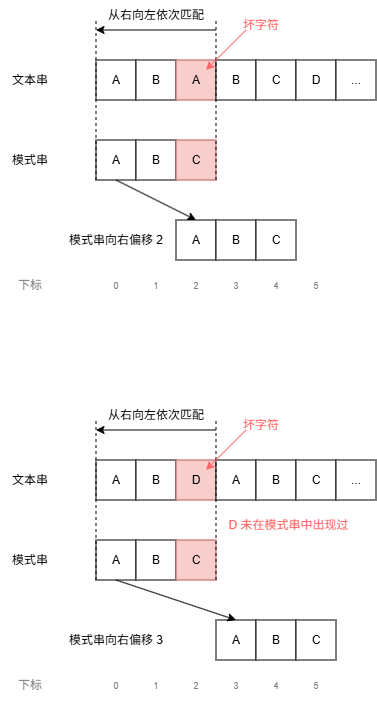

The diagram above was exported from draw.io. Its source (the exported page's mxGraphModel, read from the mxfile embedded in the PNG):
<mxGraphModel dx="578" dy="348" grid="1" gridSize="10" guides="1" tooltips="1" connect="1" arrows="1" fold="1" page="1" pageScale="1" pageWidth="827" pageHeight="1169" math="0" shadow="0">
  <root>
    <mxCell id="0" />
    <mxCell id="1" parent="0" />
    <mxCell id="HMzgUOIxc-57-GVrpdXJ-13" parent="1" style="whiteSpace=wrap;html=1;aspect=fixed;" value="A" vertex="1">
      <mxGeometry height="40" width="40" x="480" y="280" as="geometry" />
    </mxCell>
    <mxCell id="HMzgUOIxc-57-GVrpdXJ-14" parent="1" style="whiteSpace=wrap;html=1;aspect=fixed;" value="B" vertex="1">
      <mxGeometry height="40" width="40" x="520" y="280" as="geometry" />
    </mxCell>
    <mxCell id="HMzgUOIxc-57-GVrpdXJ-15" parent="1" style="whiteSpace=wrap;html=1;aspect=fixed;fillColor=#f8cecc;strokeColor=#b85450;" value="A" vertex="1">
      <mxGeometry height="40" width="40" x="560" y="280" as="geometry" />
    </mxCell>
    <mxCell id="HMzgUOIxc-57-GVrpdXJ-16" parent="1" style="whiteSpace=wrap;html=1;aspect=fixed;" value="B" vertex="1">
      <mxGeometry height="40" width="40" x="600" y="280" as="geometry" />
    </mxCell>
    <mxCell id="HMzgUOIxc-57-GVrpdXJ-17" parent="1" style="whiteSpace=wrap;html=1;aspect=fixed;" value="C" vertex="1">
      <mxGeometry height="40" width="40" x="640" y="280" as="geometry" />
    </mxCell>
    <mxCell id="HMzgUOIxc-57-GVrpdXJ-18" parent="1" style="whiteSpace=wrap;html=1;aspect=fixed;" value="D" vertex="1">
      <mxGeometry height="40" width="40" x="680" y="280" as="geometry" />
    </mxCell>
    <mxCell id="HMzgUOIxc-57-GVrpdXJ-21" parent="1" style="whiteSpace=wrap;html=1;aspect=fixed;" value="..." vertex="1">
      <mxGeometry height="40" width="40" x="720" y="280" as="geometry" />
    </mxCell>
    <mxCell id="HMzgUOIxc-57-GVrpdXJ-23" parent="1" style="text;html=1;whiteSpace=wrap;strokeColor=none;fillColor=none;align=center;verticalAlign=middle;rounded=0;" value="文本串" vertex="1">
      <mxGeometry height="30" width="60" x="384" y="285" as="geometry" />
    </mxCell>
    <mxCell id="HMzgUOIxc-57-GVrpdXJ-24" parent="1" style="whiteSpace=wrap;html=1;aspect=fixed;" value="A" vertex="1">
      <mxGeometry height="40" width="40" x="480" y="360" as="geometry" />
    </mxCell>
    <mxCell id="HMzgUOIxc-57-GVrpdXJ-25" parent="1" style="whiteSpace=wrap;html=1;aspect=fixed;" value="B" vertex="1">
      <mxGeometry height="40" width="40" x="520" y="360" as="geometry" />
    </mxCell>
    <mxCell id="HMzgUOIxc-57-GVrpdXJ-26" parent="1" style="whiteSpace=wrap;html=1;aspect=fixed;fillColor=#f8cecc;strokeColor=#b85450;" value="C" vertex="1">
      <mxGeometry height="40" width="40" x="560" y="360" as="geometry" />
    </mxCell>
    <mxCell id="HMzgUOIxc-57-GVrpdXJ-28" parent="1" style="text;html=1;whiteSpace=wrap;strokeColor=none;fillColor=none;align=center;verticalAlign=middle;rounded=0;" value="模式串" vertex="1">
      <mxGeometry height="30" width="60" x="384" y="365" as="geometry" />
    </mxCell>
    <mxCell id="Jq60TeKitJvr6iqZ2Ncc-3" edge="1" parent="1" style="endArrow=none;dashed=1;html=1;rounded=0;" value="">
      <mxGeometry height="50" relative="1" width="50" as="geometry">
        <mxPoint x="480" y="400" as="sourcePoint" />
        <mxPoint x="480" y="240" as="targetPoint" />
      </mxGeometry>
    </mxCell>
    <mxCell id="Jq60TeKitJvr6iqZ2Ncc-4" edge="1" parent="1" style="endArrow=none;dashed=1;html=1;rounded=0;" value="">
      <mxGeometry height="50" relative="1" width="50" as="geometry">
        <mxPoint x="600" y="400" as="sourcePoint" />
        <mxPoint x="600" y="240" as="targetPoint" />
      </mxGeometry>
    </mxCell>
    <mxCell id="Jq60TeKitJvr6iqZ2Ncc-6" edge="1" parent="1" style="endArrow=classic;html=1;rounded=0;" value="">
      <mxGeometry height="50" relative="1" width="50" as="geometry">
        <mxPoint x="600" y="250" as="sourcePoint" />
        <mxPoint x="480" y="250" as="targetPoint" />
      </mxGeometry>
    </mxCell>
    <mxCell id="Jq60TeKitJvr6iqZ2Ncc-7" parent="1" style="text;html=1;whiteSpace=wrap;strokeColor=none;fillColor=none;align=center;verticalAlign=middle;rounded=0;" value="从右向左依次匹配" vertex="1">
      <mxGeometry height="30" width="110" x="485" y="220" as="geometry" />
    </mxCell>
    <mxCell id="Jq60TeKitJvr6iqZ2Ncc-10" edge="1" parent="1" style="endArrow=classic;html=1;rounded=0;" target="HMzgUOIxc-57-GVrpdXJ-15" value="">
      <mxGeometry height="50" relative="1" width="50" as="geometry">
        <mxPoint x="600" y="280" as="sourcePoint" />
        <mxPoint x="650" y="230" as="targetPoint" />
      </mxGeometry>
    </mxCell>
    <mxCell id="Jq60TeKitJvr6iqZ2Ncc-11" edge="1" parent="1" style="endArrow=classic;html=1;rounded=0;strokeColor=#FF6666;" value="">
      <mxGeometry height="50" relative="1" width="50" as="geometry">
        <mxPoint x="630" y="250" as="sourcePoint" />
        <mxPoint x="590" y="290" as="targetPoint" />
      </mxGeometry>
    </mxCell>
    <mxCell id="Jq60TeKitJvr6iqZ2Ncc-13" parent="1" style="text;html=1;whiteSpace=wrap;strokeColor=none;fillColor=none;align=center;verticalAlign=middle;rounded=0;" value="&lt;font style=&quot;color: rgb(255, 102, 102);&quot;&gt;坏字符&lt;/font&gt;" vertex="1">
      <mxGeometry height="30" width="110" x="590" y="230" as="geometry" />
    </mxCell>
    <mxCell id="Jq60TeKitJvr6iqZ2Ncc-14" parent="1" style="whiteSpace=wrap;html=1;aspect=fixed;" value="A" vertex="1">
      <mxGeometry height="40" width="40" x="560" y="440" as="geometry" />
    </mxCell>
    <mxCell id="Jq60TeKitJvr6iqZ2Ncc-15" parent="1" style="whiteSpace=wrap;html=1;aspect=fixed;" value="B" vertex="1">
      <mxGeometry height="40" width="40" x="600" y="440" as="geometry" />
    </mxCell>
    <mxCell id="Jq60TeKitJvr6iqZ2Ncc-16" parent="1" style="whiteSpace=wrap;html=1;aspect=fixed;fillColor=default;strokeColor=default;" value="C" vertex="1">
      <mxGeometry height="40" width="40" x="640" y="440" as="geometry" />
    </mxCell>
    <mxCell id="Jq60TeKitJvr6iqZ2Ncc-17" edge="1" parent="1" source="HMzgUOIxc-57-GVrpdXJ-24" style="endArrow=classic;html=1;rounded=0;exitX=0.5;exitY=1;exitDx=0;exitDy=0;entryX=0.5;entryY=0;entryDx=0;entryDy=0;" target="Jq60TeKitJvr6iqZ2Ncc-14" value="">
      <mxGeometry height="50" relative="1" width="50" as="geometry">
        <mxPoint x="540" y="490" as="sourcePoint" />
        <mxPoint x="590" y="440" as="targetPoint" />
      </mxGeometry>
    </mxCell>
    <mxCell id="Jq60TeKitJvr6iqZ2Ncc-18" parent="1" style="text;html=1;whiteSpace=wrap;strokeColor=none;fillColor=none;align=center;verticalAlign=middle;rounded=0;" value="模式串向右偏移 2" vertex="1">
      <mxGeometry height="30" width="100" x="450" y="445" as="geometry" />
    </mxCell>
    <mxCell id="Jq60TeKitJvr6iqZ2Ncc-19" parent="1" style="text;html=1;whiteSpace=wrap;strokeColor=none;fillColor=none;align=center;verticalAlign=middle;rounded=0;" value="&lt;font style=&quot;color: rgb(128, 128, 128); font-size: 9px;&quot;&gt;0&lt;/font&gt;" vertex="1">
      <mxGeometry height="30" width="60" x="470" y="490" as="geometry" />
    </mxCell>
    <mxCell id="Jq60TeKitJvr6iqZ2Ncc-20" parent="1" style="text;html=1;whiteSpace=wrap;strokeColor=none;fillColor=none;align=center;verticalAlign=middle;rounded=0;" value="&lt;font style=&quot;color: rgb(128, 128, 128); font-size: 9px;&quot;&gt;1&lt;/font&gt;" vertex="1">
      <mxGeometry height="30" width="60" x="510" y="490" as="geometry" />
    </mxCell>
    <mxCell id="Jq60TeKitJvr6iqZ2Ncc-22" parent="1" style="text;html=1;whiteSpace=wrap;strokeColor=none;fillColor=none;align=center;verticalAlign=middle;rounded=0;" value="&lt;font style=&quot;color: rgb(128, 128, 128); font-size: 9px;&quot;&gt;2&lt;/font&gt;" vertex="1">
      <mxGeometry height="30" width="60" x="550" y="490" as="geometry" />
    </mxCell>
    <mxCell id="Jq60TeKitJvr6iqZ2Ncc-23" parent="1" style="text;html=1;whiteSpace=wrap;strokeColor=none;fillColor=none;align=center;verticalAlign=middle;rounded=0;" value="&lt;font style=&quot;color: rgb(128, 128, 128); font-size: 9px;&quot;&gt;3&lt;/font&gt;" vertex="1">
      <mxGeometry height="30" width="60" x="590" y="490" as="geometry" />
    </mxCell>
    <mxCell id="Jq60TeKitJvr6iqZ2Ncc-24" parent="1" style="text;html=1;whiteSpace=wrap;strokeColor=none;fillColor=none;align=center;verticalAlign=middle;rounded=0;" value="&lt;font style=&quot;color: rgb(128, 128, 128); font-size: 9px;&quot;&gt;4&lt;/font&gt;" vertex="1">
      <mxGeometry height="30" width="60" x="630" y="490" as="geometry" />
    </mxCell>
    <mxCell id="Jq60TeKitJvr6iqZ2Ncc-25" parent="1" style="text;html=1;whiteSpace=wrap;strokeColor=none;fillColor=none;align=center;verticalAlign=middle;rounded=0;" value="&lt;font style=&quot;color: rgb(128, 128, 128); font-size: 9px;&quot;&gt;5&lt;/font&gt;" vertex="1">
      <mxGeometry height="30" width="60" x="670" y="490" as="geometry" />
    </mxCell>
    <mxCell id="Jq60TeKitJvr6iqZ2Ncc-26" parent="1" style="text;html=1;whiteSpace=wrap;strokeColor=none;fillColor=none;align=center;verticalAlign=middle;rounded=0;" value="&lt;font color=&quot;#808080&quot; size=&quot;1&quot;&gt;下标&lt;/font&gt;" vertex="1">
      <mxGeometry height="30" width="60" x="384" y="490" as="geometry" />
    </mxCell>
    <mxCell id="-UArBS6zAjGT_l8wNUTY-1" parent="1" style="whiteSpace=wrap;html=1;aspect=fixed;" value="A" vertex="1">
      <mxGeometry height="40" width="40" x="480" y="680" as="geometry" />
    </mxCell>
    <mxCell id="-UArBS6zAjGT_l8wNUTY-2" parent="1" style="whiteSpace=wrap;html=1;aspect=fixed;" value="B" vertex="1">
      <mxGeometry height="40" width="40" x="520" y="680" as="geometry" />
    </mxCell>
    <mxCell id="-UArBS6zAjGT_l8wNUTY-3" parent="1" style="whiteSpace=wrap;html=1;aspect=fixed;fillColor=#f8cecc;strokeColor=#b85450;" value="D" vertex="1">
      <mxGeometry height="40" width="40" x="560" y="680" as="geometry" />
    </mxCell>
    <mxCell id="-UArBS6zAjGT_l8wNUTY-4" parent="1" style="whiteSpace=wrap;html=1;aspect=fixed;" value="A" vertex="1">
      <mxGeometry height="40" width="40" x="600" y="680" as="geometry" />
    </mxCell>
    <mxCell id="-UArBS6zAjGT_l8wNUTY-5" parent="1" style="whiteSpace=wrap;html=1;aspect=fixed;" value="B" vertex="1">
      <mxGeometry height="40" width="40" x="640" y="680" as="geometry" />
    </mxCell>
    <mxCell id="-UArBS6zAjGT_l8wNUTY-6" parent="1" style="whiteSpace=wrap;html=1;aspect=fixed;" value="C" vertex="1">
      <mxGeometry height="40" width="40" x="680" y="680" as="geometry" />
    </mxCell>
    <mxCell id="-UArBS6zAjGT_l8wNUTY-7" parent="1" style="whiteSpace=wrap;html=1;aspect=fixed;" value="..." vertex="1">
      <mxGeometry height="40" width="40" x="720" y="680" as="geometry" />
    </mxCell>
    <mxCell id="-UArBS6zAjGT_l8wNUTY-8" parent="1" style="text;html=1;whiteSpace=wrap;strokeColor=none;fillColor=none;align=center;verticalAlign=middle;rounded=0;" value="文本串" vertex="1">
      <mxGeometry height="30" width="60" x="384" y="685" as="geometry" />
    </mxCell>
    <mxCell id="-UArBS6zAjGT_l8wNUTY-9" parent="1" style="whiteSpace=wrap;html=1;aspect=fixed;" value="A" vertex="1">
      <mxGeometry height="40" width="40" x="480" y="760" as="geometry" />
    </mxCell>
    <mxCell id="-UArBS6zAjGT_l8wNUTY-10" parent="1" style="whiteSpace=wrap;html=1;aspect=fixed;" value="B" vertex="1">
      <mxGeometry height="40" width="40" x="520" y="760" as="geometry" />
    </mxCell>
    <mxCell id="-UArBS6zAjGT_l8wNUTY-11" parent="1" style="whiteSpace=wrap;html=1;aspect=fixed;fillColor=#f8cecc;strokeColor=#b85450;" value="C" vertex="1">
      <mxGeometry height="40" width="40" x="560" y="760" as="geometry" />
    </mxCell>
    <mxCell id="-UArBS6zAjGT_l8wNUTY-12" parent="1" style="text;html=1;whiteSpace=wrap;strokeColor=none;fillColor=none;align=center;verticalAlign=middle;rounded=0;" value="模式串" vertex="1">
      <mxGeometry height="30" width="60" x="384" y="765" as="geometry" />
    </mxCell>
    <mxCell id="-UArBS6zAjGT_l8wNUTY-13" edge="1" parent="1" style="endArrow=none;dashed=1;html=1;rounded=0;" value="">
      <mxGeometry height="50" relative="1" width="50" as="geometry">
        <mxPoint x="480" y="800" as="sourcePoint" />
        <mxPoint x="480" y="640" as="targetPoint" />
      </mxGeometry>
    </mxCell>
    <mxCell id="-UArBS6zAjGT_l8wNUTY-14" edge="1" parent="1" style="endArrow=none;dashed=1;html=1;rounded=0;" value="">
      <mxGeometry height="50" relative="1" width="50" as="geometry">
        <mxPoint x="600" y="800" as="sourcePoint" />
        <mxPoint x="600" y="640" as="targetPoint" />
      </mxGeometry>
    </mxCell>
    <mxCell id="-UArBS6zAjGT_l8wNUTY-15" edge="1" parent="1" style="endArrow=classic;html=1;rounded=0;" value="">
      <mxGeometry height="50" relative="1" width="50" as="geometry">
        <mxPoint x="600" y="650" as="sourcePoint" />
        <mxPoint x="480" y="650" as="targetPoint" />
      </mxGeometry>
    </mxCell>
    <mxCell id="-UArBS6zAjGT_l8wNUTY-16" parent="1" style="text;html=1;whiteSpace=wrap;strokeColor=none;fillColor=none;align=center;verticalAlign=middle;rounded=0;" value="从右向左依次匹配" vertex="1">
      <mxGeometry height="30" width="110" x="485" y="620" as="geometry" />
    </mxCell>
    <mxCell id="-UArBS6zAjGT_l8wNUTY-17" edge="1" parent="1" style="endArrow=classic;html=1;rounded=0;" target="-UArBS6zAjGT_l8wNUTY-3" value="">
      <mxGeometry height="50" relative="1" width="50" as="geometry">
        <mxPoint x="600" y="680" as="sourcePoint" />
        <mxPoint x="650" y="630" as="targetPoint" />
      </mxGeometry>
    </mxCell>
    <mxCell id="-UArBS6zAjGT_l8wNUTY-18" edge="1" parent="1" style="endArrow=classic;html=1;rounded=0;strokeColor=#FF6666;" value="">
      <mxGeometry height="50" relative="1" width="50" as="geometry">
        <mxPoint x="630" y="650" as="sourcePoint" />
        <mxPoint x="590" y="690" as="targetPoint" />
      </mxGeometry>
    </mxCell>
    <mxCell id="-UArBS6zAjGT_l8wNUTY-19" parent="1" style="text;html=1;whiteSpace=wrap;strokeColor=none;fillColor=none;align=center;verticalAlign=middle;rounded=0;" value="&lt;font style=&quot;color: rgb(255, 102, 102);&quot;&gt;坏字符&lt;/font&gt;" vertex="1">
      <mxGeometry height="30" width="110" x="590" y="630" as="geometry" />
    </mxCell>
    <mxCell id="-UArBS6zAjGT_l8wNUTY-20" parent="1" style="whiteSpace=wrap;html=1;aspect=fixed;" value="A" vertex="1">
      <mxGeometry height="40" width="40" x="600" y="840" as="geometry" />
    </mxCell>
    <mxCell id="-UArBS6zAjGT_l8wNUTY-21" parent="1" style="whiteSpace=wrap;html=1;aspect=fixed;" value="B" vertex="1">
      <mxGeometry height="40" width="40" x="640" y="840" as="geometry" />
    </mxCell>
    <mxCell id="-UArBS6zAjGT_l8wNUTY-22" parent="1" style="whiteSpace=wrap;html=1;aspect=fixed;fillColor=default;strokeColor=default;" value="C" vertex="1">
      <mxGeometry height="40" width="40" x="680" y="840" as="geometry" />
    </mxCell>
    <mxCell id="-UArBS6zAjGT_l8wNUTY-23" edge="1" parent="1" source="-UArBS6zAjGT_l8wNUTY-9" style="endArrow=classic;html=1;rounded=0;exitX=0.5;exitY=1;exitDx=0;exitDy=0;entryX=0.5;entryY=0;entryDx=0;entryDy=0;" target="-UArBS6zAjGT_l8wNUTY-20" value="">
      <mxGeometry height="50" relative="1" width="50" as="geometry">
        <mxPoint x="540" y="890" as="sourcePoint" />
        <mxPoint x="590" y="840" as="targetPoint" />
      </mxGeometry>
    </mxCell>
    <mxCell id="-UArBS6zAjGT_l8wNUTY-24" parent="1" style="text;html=1;whiteSpace=wrap;strokeColor=none;fillColor=none;align=center;verticalAlign=middle;rounded=0;" value="模式串向右偏移 3" vertex="1">
      <mxGeometry height="30" width="100" x="450" y="845" as="geometry" />
    </mxCell>
    <mxCell id="-UArBS6zAjGT_l8wNUTY-25" parent="1" style="text;html=1;whiteSpace=wrap;strokeColor=none;fillColor=none;align=center;verticalAlign=middle;rounded=0;" value="&lt;font style=&quot;color: rgb(128, 128, 128); font-size: 9px;&quot;&gt;0&lt;/font&gt;" vertex="1">
      <mxGeometry height="30" width="60" x="470" y="890" as="geometry" />
    </mxCell>
    <mxCell id="-UArBS6zAjGT_l8wNUTY-26" parent="1" style="text;html=1;whiteSpace=wrap;strokeColor=none;fillColor=none;align=center;verticalAlign=middle;rounded=0;" value="&lt;font style=&quot;color: rgb(128, 128, 128); font-size: 9px;&quot;&gt;1&lt;/font&gt;" vertex="1">
      <mxGeometry height="30" width="60" x="510" y="890" as="geometry" />
    </mxCell>
    <mxCell id="-UArBS6zAjGT_l8wNUTY-27" parent="1" style="text;html=1;whiteSpace=wrap;strokeColor=none;fillColor=none;align=center;verticalAlign=middle;rounded=0;" value="&lt;font style=&quot;color: rgb(128, 128, 128); font-size: 9px;&quot;&gt;2&lt;/font&gt;" vertex="1">
      <mxGeometry height="30" width="60" x="550" y="890" as="geometry" />
    </mxCell>
    <mxCell id="-UArBS6zAjGT_l8wNUTY-28" parent="1" style="text;html=1;whiteSpace=wrap;strokeColor=none;fillColor=none;align=center;verticalAlign=middle;rounded=0;" value="&lt;font style=&quot;color: rgb(128, 128, 128); font-size: 9px;&quot;&gt;3&lt;/font&gt;" vertex="1">
      <mxGeometry height="30" width="60" x="590" y="890" as="geometry" />
    </mxCell>
    <mxCell id="-UArBS6zAjGT_l8wNUTY-29" parent="1" style="text;html=1;whiteSpace=wrap;strokeColor=none;fillColor=none;align=center;verticalAlign=middle;rounded=0;" value="&lt;font style=&quot;color: rgb(128, 128, 128); font-size: 9px;&quot;&gt;4&lt;/font&gt;" vertex="1">
      <mxGeometry height="30" width="60" x="630" y="890" as="geometry" />
    </mxCell>
    <mxCell id="-UArBS6zAjGT_l8wNUTY-30" parent="1" style="text;html=1;whiteSpace=wrap;strokeColor=none;fillColor=none;align=center;verticalAlign=middle;rounded=0;" value="&lt;font style=&quot;color: rgb(128, 128, 128); font-size: 9px;&quot;&gt;5&lt;/font&gt;" vertex="1">
      <mxGeometry height="30" width="60" x="670" y="890" as="geometry" />
    </mxCell>
    <mxCell id="-UArBS6zAjGT_l8wNUTY-31" parent="1" style="text;html=1;whiteSpace=wrap;strokeColor=none;fillColor=none;align=center;verticalAlign=middle;rounded=0;" value="&lt;font color=&quot;#808080&quot; size=&quot;1&quot;&gt;下标&lt;/font&gt;" vertex="1">
      <mxGeometry height="30" width="60" x="384" y="890" as="geometry" />
    </mxCell>
    <mxCell id="-UArBS6zAjGT_l8wNUTY-32" parent="1" style="text;html=1;whiteSpace=wrap;strokeColor=none;fillColor=none;align=center;verticalAlign=middle;rounded=0;" value="&lt;font style=&quot;color: rgb(255, 102, 102);&quot;&gt;D 未在模式串中出现过&lt;/font&gt;" vertex="1">
      <mxGeometry height="30" width="125" x="610" y="730" as="geometry" />
    </mxCell>
  </root>
</mxGraphModel>